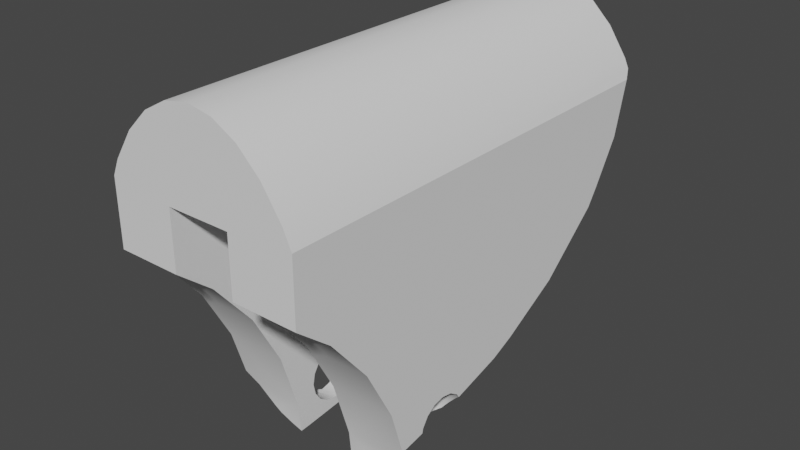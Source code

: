 # Source: anthro-thumb.baked.blend  (saved by Blender 2.83.19; exported with 4.5.12 LTS)
import bpy
from mathutils import Matrix  # noqa: F401  (used for matrix-valued properties, if any)

bpy.ops.wm.read_factory_settings(use_empty=True)
scene = bpy.context.scene
scene.name = 'Scene'

# ---- collections
col_collection = bpy.data.collections.new('Collection'); scene.collection.children.link(col_collection)

# ---- world
world_world = bpy.data.worlds.new('World'); scene.world = world_world
world_world.use_nodes = True; world_world.node_tree.nodes.clear()
_N = world_world.node_tree.nodes; _L = world_world.node_tree.links
n0 = _N.new('ShaderNodeOutputWorld'); n0.name = 'World Output'; n0.location = (300, 300)
n1 = _N.new('ShaderNodeBackground'); n1.name = 'Background'; n1.location = (10, 300)
n1.inputs[0].default_value = (0.05088, 0.05088, 0.05088, 1.0)
_L.new(n1.outputs[0], n0.inputs[0])
n0.is_active_output = True
world_world.color = (0.05088, 0.05088, 0.05088)
world_world.use_sun_shadow = False
world_world.sun_shadow_jitter_overblur = 0.0

# ---- meshes
me_cylinder_002 = bpy.data.meshes.new('Cylinder.002')
me_cylinder_002.from_pydata([(-0.03785, -0.2475, -0.009), (0.03785, -0.2475, -0.009), (-0.03785, -0.182, -0.04399), (0.03785, -0.182, -0.04399), (-0.03785, -0.1246, -0.09107), (0.03785, -0.1246, -0.09107), (-0.03785, -0.07755, -0.1484), (0.03785, -0.07755, -0.1484), (-0.03785, -0.04256, -0.2139), (0.03785, -0.04256, -0.2139), (-0.03785, -0.02102, -0.2849), (0.03785, -0.02102, -0.2849), (0.1136, -0.1505, -0.2795), (-0.1139, -0.1505, -0.2795), (0.106, 0.2556, 0.03177), (0.08326, 0.2556, 0.06597), (0.05735, 0.2556, 0.09138), (0.02924, 0.2556, 0.107), (-1.267e-07, 0.2556, 0.1123), (-0.02924, 0.2556, 0.107), (-0.05735, 0.2556, 0.09138), (-0.08326, 0.2556, 0.06597), (-0.106, 0.2556, 0.03177), (0.1155, -0.2924, 0.01039), (-0.1145, -0.2924, 0.01273), (-0.05735, -0.2924, 0.09138), (-0.08326, -0.2924, 0.06597), (-0.02924, -0.2924, 0.107), (-1.1e-07, -0.2924, 0.1123), (-0.106, -0.2924, 0.03177), (0.05735, -0.2924, 0.09138), (0.02924, -0.2924, 0.107), (0.08326, -0.2924, 0.06597), (0.106, -0.2924, 0.03177), (0.1155, 0.2466, 0.01039), (0.1111, 0.2556, 0.02036), (0.09685, 0.2556, -0.05706), (0.1155, 0.2297, -0.05443), (-0.1113, 0.2556, 0.01985), (-0.1145, 0.2492, 0.01273), (-0.09717, 0.2556, -0.05706), (-0.1145, 0.2316, -0.05462), (-0.08089, 0.2556, -0.09632), (0.1155, 0.1975, -0.107), (0.08056, 0.2556, -0.09632), (0.05425, 0.2556, -0.1348), (-0.05457, 0.2556, -0.1348), (0.03901, 0.2556, -0.1486), (-0.0001612, 0.2556, -0.1605), (-0.03933, 0.2556, -0.1486), (0.1155, 0.1835, -0.1275), (-0.1145, 0.1907, -0.1215), (-0.1145, 0.1108, -0.1917), (-0.1145, 0.1864, -0.1278), (0.1155, 0.1079, -0.1914), (0.1155, 0.03427, -0.2309), (0.1155, 0.004398, -0.2437), (-0.1145, 0.03027, -0.2349), (-0.1145, 0.008727, -0.2441), (0.1155, -0.1481, -0.2765), (-0.1145, -0.1498, -0.2786), (-0.1145, -0.2511, -0.09881), (0.1155, -0.2511, -0.09881), (0.1155, -0.2924, -0.06493), (-0.1145, -0.2924, -0.06493), (0.1155, -0.2041, -0.1562), (-0.1145, -0.2041, -0.1562), (0.1155, -0.1691, -0.2216), (-0.1145, -0.1691, -0.2216), (-0.1145, -0.1518, -0.2787), (0.1155, -0.1523, -0.2768), (0.1129, -0.1513, -0.2801), (0.1137, -0.1515, -0.2794), (-0.1132, -0.1513, -0.2801), (-0.114, -0.1515, -0.2794), (-0.1145, -0.1209, -0.2736), (0.1155, -0.1119, -0.255), (-0.1145, -0.1119, -0.255), (-0.1145, -0.06236, -0.255), (0.1155, -0.06236, -0.255), (0.1155, -0.1005, -0.2474), (-0.1145, -0.1005, -0.2474), (0.1155, -0.1194, -0.2664), (-0.1145, -0.1194, -0.2664), (0.1155, -0.1205, -0.2718), (-0.1145, -0.07372, -0.2474), (0.1155, -0.07372, -0.2474), (0.1155, -0.05887, -0.2603), (-0.1145, -0.05798, -0.2616), (-0.1145, -0.08711, -0.2448), (0.1155, -0.08711, -0.2448), (0.03671, 0.2215, -0.1863), (-0.03703, 0.2215, -0.1863), (-0.0001612, 0.2423, -0.1749), (0.05082, 0.1958, -0.2004), (0.06364, 0.1345, -0.234), (0.06614, 0.09927, -0.2533), (-0.05114, 0.1958, -0.2004), (-0.06396, 0.1344, -0.234), (-0.06647, 0.09927, -0.2533), (0.04865, 0.02001, -0.2968), (0.02024, -0.008476, -0.3125), (-0.0001612, -0.01539, -0.3163), (-0.04897, 0.02001, -0.2968), (-0.02056, -0.008476, -0.3125), (0.046, 0.01623, -0.2989), (-0.04633, 0.01623, -0.2989), (0.03785, -0.2924, 0.004638), (-0.03785, -0.06236, -0.255), (-0.03785, -0.07372, -0.2474), (-0.03785, -0.2924, -0.06493), (-0.03785, -0.2511, -0.09881), (-0.03785, -0.2041, -0.1562), (-0.03785, -0.08711, -0.2448), (-0.03785, -0.05477, -0.2664), (-0.03785, -0.05211, -0.2798), (-0.03785, -0.05477, -0.2932), (-0.03785, -0.06236, -0.3045), (-0.03785, -0.07372, -0.3121), (-0.03785, -0.08059, -0.3249), (-0.03785, -0.1005, -0.2474), (-0.03785, -0.1194, -0.2664), (-0.03785, -0.1119, -0.255), (-0.03785, -0.1221, -0.2798), (-0.03785, -0.1194, -0.2932), (-0.03785, -0.1119, -0.3045), (-0.03785, -0.1005, -0.3121), (-0.03785, -0.08711, -0.3148), (-0.03785, -0.1312, -0.3294), (-0.03785, -0.1691, -0.2216), (-0.03785, -0.1475, -0.2927), (-0.03785, -0.1438, -0.3302), (-0.03785, -0.2924, 0.004638), (0.03785, -0.2924, -0.06493), (0.03785, -0.1299, -0.3292), (0.03785, -0.2511, -0.09881), (0.03785, -0.2041, -0.1562), (0.03785, -0.1691, -0.2216), (0.03785, -0.1475, -0.2927), (0.03785, -0.1438, -0.3301), (0.03785, -0.08104, -0.3248), (0.03785, -0.1005, -0.2474), (0.03785, -0.1194, -0.2664), (0.03785, -0.1119, -0.255), (0.03785, -0.1221, -0.2798), (0.03785, -0.1194, -0.2932), (0.03785, -0.1119, -0.3045), (0.03785, -0.1005, -0.3121), (0.03785, -0.08711, -0.3148), (0.03785, -0.06236, -0.255), (0.03785, -0.08711, -0.2448), (0.03785, -0.07372, -0.2474), (0.03785, -0.05477, -0.2664), (0.03785, -0.05211, -0.2798), (0.03785, -0.05477, -0.2932), (0.03785, -0.06236, -0.3045), (0.03785, -0.07372, -0.3121), (0.03785, -0.03702, -0.3148), (-0.03785, -0.03912, -0.3154), (-0.03785, -0.01853, -0.3102), (0.03785, -0.01854, -0.3101), (-0.03785, -0.2475, -0.009), (0.03785, -0.2475, -0.009), (-0.03785, -0.182, -0.04399), (0.03785, -0.182, -0.04399), (-0.03785, -0.1246, -0.09107), (0.03785, -0.1246, -0.09107), (-0.03785, -0.07755, -0.1484), (0.03785, -0.07755, -0.1484), (-0.03785, -0.04256, -0.2139), (0.03785, -0.04256, -0.2139), (-0.03785, -0.02102, -0.2849), (0.03785, -0.02102, -0.2849), (-0.1145, -0.2511, -0.09881), (0.1155, -0.2511, -0.09881), (0.1155, -0.2924, -0.06493), (-0.1145, -0.2924, -0.06493), (0.1155, -0.2041, -0.1562), (-0.1145, -0.2041, -0.1562), (0.1155, -0.1691, -0.2216), (-0.1145, -0.1691, -0.2216), (-0.1145, -0.1518, -0.2787), (0.1155, -0.1523, -0.2768), (0.1129, -0.1513, -0.2801), (0.1137, -0.1515, -0.2794), (-0.1132, -0.1513, -0.2801), (-0.09848, -0.1475, -0.2927), (-0.114, -0.1515, -0.2794), (0.09816, -0.1475, -0.2927), (0.07509, -0.1456, -0.3126), (0.06737, -0.145, -0.3183), (0.0511, -0.1443, -0.3254), (-0.07541, -0.1456, -0.3126), (-0.0677, -0.145, -0.3183), (-0.05142, -0.1443, -0.3254), (0.03785, -0.2924, 0.004638), (-0.03785, -0.2924, -0.06493), (-0.03785, -0.2511, -0.09881), (-0.03785, -0.2041, -0.1562), (-0.03785, -0.1691, -0.2216), (-0.03785, -0.1475, -0.2927), (-0.03785, -0.1438, -0.3302), (-0.03785, -0.2924, 0.004638), (0.03785, -0.2924, -0.06493), (0.03785, -0.2511, -0.09881), (0.03785, -0.2041, -0.1562), (0.03785, -0.1691, -0.2216), (0.03785, -0.1475, -0.2927), (0.03785, -0.1438, -0.3301), (-0.03785, -0.01853, -0.3102), (-0.01986, -0.01804, -0.3151), (-0.0001612, -0.01786, -0.3169), (0.03785, -0.01854, -0.3101), (0.01953, -0.01804, -0.3151), (0.05936, -0.07372, -0.3121), (-0.05969, -0.07372, -0.3121), (0.05915, -0.08711, -0.3148), (-0.05947, -0.08711, -0.3148), (0.1097, -0.1221, -0.2798), (-0.11, -0.1221, -0.2798), (-0.1145, -0.1209, -0.2736), (0.1155, -0.1119, -0.255), (-0.1145, -0.1119, -0.255), (-0.1145, -0.06236, -0.255), (0.1155, -0.06236, -0.255), (0.1155, -0.1005, -0.2474), (-0.1145, -0.1005, -0.2474), (0.1155, -0.1194, -0.2664), (-0.1145, -0.1194, -0.2664), (0.1155, -0.1205, -0.2718), (-0.1145, -0.07372, -0.2474), (0.1155, -0.07372, -0.2474), (-0.09731, -0.05211, -0.2798), (0.09699, -0.05211, -0.2798), (-0.08946, -0.054, -0.2893), (0.06749, -0.1005, -0.3121), (0.06738, -0.1003, -0.3122), (-0.0677, -0.1003, -0.3122), (-0.06782, -0.1005, -0.3121), (0.07957, -0.1119, -0.3045), (0.09052, -0.1169, -0.2969), (-0.07989, -0.1119, -0.3045), (-0.1096, -0.05477, -0.2664), (0.1093, -0.05477, -0.2664), (0.08416, -0.05477, -0.2932), (0.08914, -0.054, -0.2893), (-0.08449, -0.05477, -0.2932), (0.08395, -0.05489, -0.2934), (-0.08427, -0.05489, -0.2934), (0.1155, -0.05887, -0.2603), (0.06816, -0.06236, -0.3045), (-0.06849, -0.06236, -0.3045), (-0.1145, -0.05798, -0.2616), (0.09507, -0.1194, -0.2932), (-0.09084, -0.1169, -0.2969), (-0.09539, -0.1194, -0.2932), (0.1076, -0.1216, -0.2824), (-0.1079, -0.1216, -0.2824), (-0.1145, -0.08711, -0.2448), (0.1155, -0.08711, -0.2448), (-0.03785, -0.06236, -0.255), (-0.03785, -0.07372, -0.2474), (-0.03785, -0.08711, -0.2448), (-0.03785, -0.05477, -0.2664), (-0.03785, -0.05211, -0.2798), (-0.03785, -0.05477, -0.2932), (-0.03785, -0.06236, -0.3045), (-0.03785, -0.07372, -0.3121), (-0.03785, -0.1005, -0.2474), (-0.03785, -0.1194, -0.2664), (-0.03785, -0.1119, -0.255), (-0.03785, -0.1221, -0.2798), (-0.03785, -0.1194, -0.2932), (-0.03785, -0.1119, -0.3045), (-0.03785, -0.1005, -0.3121), (-0.03785, -0.08711, -0.3148), (0.03785, -0.1005, -0.2474), (0.03785, -0.1194, -0.2664), (0.03785, -0.1119, -0.255), (0.03785, -0.1221, -0.2798), (0.03785, -0.1194, -0.2932), (0.03785, -0.1119, -0.3045), (0.03785, -0.1005, -0.3121), (0.03785, -0.08711, -0.3148), (0.03785, -0.06236, -0.255), (0.03785, -0.08711, -0.2448), (0.03785, -0.07372, -0.2474), (0.03785, -0.05477, -0.2664), (0.03785, -0.05211, -0.2798), (0.03785, -0.05477, -0.2932), (0.03785, -0.06236, -0.3045), (0.03785, -0.07372, -0.3121), (0.106, 0.2556, 0.03177), (0.08326, 0.2556, 0.06597), (0.05735, 0.2556, 0.09138), (0.02924, 0.2556, 0.107), (-1.267e-07, 0.2556, 0.1123), (-0.02924, 0.2556, 0.107), (-0.05735, 0.2556, 0.09138), (-0.08326, 0.2556, 0.06597), (-0.106, 0.2556, 0.03177), (0.1155, -0.2924, 0.01039), (-0.1145, -0.2924, 0.01273), (-0.05735, -0.2924, 0.09138), (-0.08326, -0.2924, 0.06597), (-0.02924, -0.2924, 0.107), (-1.1e-07, -0.2924, 0.1123), (-0.106, -0.2924, 0.03177), (0.05735, -0.2924, 0.09138), (0.02924, -0.2924, 0.107), (0.08326, -0.2924, 0.06597), (0.106, -0.2924, 0.03177), (0.1155, 0.2466, 0.01039), (0.1111, 0.2556, 0.02036), (-0.1113, 0.2556, 0.01985), (-0.1145, 0.2492, 0.01273), (0.1136, 0.1877, -0.1279), (0.1155, 0.1975, -0.107), (0.1155, 0.1835, -0.1275), (0.07817, 0.2368, -0.1329), (0.07034, 0.1805, -0.1988), (0.1136, 0.1877, -0.1279), (0.1022, 0.1363, -0.1943), (0.08688, 0.0705, -0.2504), (0.06823, -0.007142, -0.2941), (0.04695, -0.09366, -0.3236), (0.1106, 0.01993, -0.2453), (0.08688, -0.04687, -0.29), (0.05979, -0.121, -0.3208), (0.1136, -0.1505, -0.2795), (-0.1139, -0.1505, -0.2795), (-0.1109, 0.01993, -0.2453), (-0.0872, -0.04687, -0.29), (-0.06012, -0.121, -0.3208), (-0.1139, 0.1877, -0.1279), (-0.1025, 0.1363, -0.1943), (-0.0872, 0.0705, -0.2504), (-0.06855, -0.007142, -0.2941), (-0.04727, -0.09366, -0.3236), (-0.0785, 0.2368, -0.1329), (-0.07066, 0.1805, -0.1988), (0.1155, 0.2466, 0.01039), (0.1111, 0.2556, 0.02036), (0.09685, 0.2556, -0.05706), (0.1155, 0.2297, -0.05443), (-0.1113, 0.2556, 0.01985), (-0.1145, 0.2492, 0.01273), (-0.09717, 0.2556, -0.05706), (-0.1145, 0.2316, -0.05462), (-0.08089, 0.2556, -0.09632), (0.1155, 0.1975, -0.107), (0.08056, 0.2556, -0.09632), (0.05425, 0.2556, -0.1348), (-0.05457, 0.2556, -0.1348), (0.03901, 0.2556, -0.1486), (-0.0001612, 0.2556, -0.1605), (-0.03933, 0.2556, -0.1486), (0.1155, 0.1835, -0.1275), (-0.1145, 0.1907, -0.1215), (-0.1145, 0.1108, -0.1917), (-0.1145, 0.1864, -0.1278), (0.1155, 0.1079, -0.1914), (0.1155, 0.03427, -0.2309), (0.1155, 0.004398, -0.2437), (-0.1145, 0.03027, -0.2349), (-0.1145, 0.008727, -0.2441), (0.1155, -0.1481, -0.2765), (-0.1145, -0.1498, -0.2786), (0.1155, -0.1523, -0.2768), (0.1129, -0.1513, -0.2801), (0.1137, -0.1515, -0.2794), (-0.1132, -0.1513, -0.2801), (-0.09848, -0.1475, -0.2927), (0.09816, -0.1475, -0.2927), (0.07509, -0.1456, -0.3126), (0.06737, -0.145, -0.3183), (0.0511, -0.1443, -0.3254), (-0.07541, -0.1456, -0.3126), (-0.0677, -0.145, -0.3183), (-0.05142, -0.1443, -0.3254), (0.05936, -0.07372, -0.3121), (-0.05969, -0.07372, -0.3121), (0.05915, -0.08711, -0.3148), (-0.05947, -0.08711, -0.3148), (0.1097, -0.1221, -0.2798), (-0.11, -0.1221, -0.2798), (-0.1145, -0.1209, -0.2736), (0.1155, -0.1205, -0.2718), (-0.09731, -0.05211, -0.2798), (0.09699, -0.05211, -0.2798), (-0.08946, -0.054, -0.2893), (0.06749, -0.1005, -0.3121), (0.06738, -0.1003, -0.3122), (-0.0677, -0.1003, -0.3122), (-0.06782, -0.1005, -0.3121), (0.07957, -0.1119, -0.3045), (0.09052, -0.1169, -0.2969), (-0.07989, -0.1119, -0.3045), (-0.1096, -0.05477, -0.2664), (0.1093, -0.05477, -0.2664), (0.08416, -0.05477, -0.2932), (0.08914, -0.054, -0.2893), (-0.08449, -0.05477, -0.2932), (0.08395, -0.05489, -0.2934), (-0.08427, -0.05489, -0.2934), (0.1155, -0.05887, -0.2603), (0.06816, -0.06236, -0.3045), (-0.06849, -0.06236, -0.3045), (-0.1145, -0.05798, -0.2616), (0.09507, -0.1194, -0.2932), (-0.09084, -0.1169, -0.2969), (-0.09539, -0.1194, -0.2932), (0.1076, -0.1216, -0.2824), (-0.1079, -0.1216, -0.2824), (0.03671, 0.2215, -0.1863), (-0.03703, 0.2215, -0.1863), (-0.0001612, 0.2423, -0.1749), (0.05082, 0.1958, -0.2004), (0.06364, 0.1345, -0.234), (0.06614, 0.09927, -0.2533), (-0.05114, 0.1958, -0.2004), (-0.06396, 0.1344, -0.234), (-0.06647, 0.09927, -0.2533), (0.04865, 0.02001, -0.2968), (0.02024, -0.008476, -0.3125), (-0.0001612, -0.01539, -0.3163), (-0.04897, 0.02001, -0.2968), (-0.02056, -0.008476, -0.3125), (0.046, 0.01623, -0.2989), (-0.04633, 0.01623, -0.2989), (-0.03785, -0.08059, -0.3249), (-0.03785, -0.1312, -0.3294), (-0.03785, -0.1438, -0.3302), (0.03785, -0.1299, -0.3292), (0.03785, -0.1438, -0.3301), (0.03785, -0.08104, -0.3248), (0.03785, -0.03702, -0.3148), (-0.03785, -0.03912, -0.3154), (-0.03785, -0.01853, -0.3102), (-0.01986, -0.01804, -0.3151), (-0.0001612, -0.01786, -0.3169), (0.03785, -0.01854, -0.3101), (0.01953, -0.01804, -0.3151)], [], [(262, 268, 226, 258), (250, 290, 291, 214), (221, 278, 276, 225), (224, 284, 287, 243, 249), (214, 291, 283, 216), (239, 281, 280, 253, 240), (24, 39, 41, 51, 53, 52, 57, 58, 88, 78, 85, 89, 81, 77, 83, 75, 60, 69, 68, 66, 61, 64), (35, 36, 44, 45, 47, 48, 49, 46, 42, 40, 38, 22, 21, 20, 19, 18, 17, 16, 15, 14), (253, 280, 279, 218, 256), (73, 74, 13), (244, 289, 290, 250, 247), (64, 110, 132, 107, 133, 63, 23, 33, 32, 30, 31, 28, 27, 25, 26, 29, 24), (233, 288, 289, 244, 245), (63, 62, 65, 67, 70, 59, 84, 82, 76, 80, 90, 86, 79, 87, 56, 55, 54, 50, 43, 37, 34, 23), (235, 282, 281, 239), (72, 71, 12), (74, 69, 60, 13), (216, 283, 282, 235, 236), (99, 98, 97, 92, 93, 91, 94, 95, 96, 100, 105, 101, 102, 104, 106, 103), (159, 10, 115, 116, 117, 118, 127, 126, 125, 124, 123, 130, 131, 128, 119, 158), (10, 8, 6, 4, 2, 0, 132, 110, 111, 112, 129, 130, 123, 121, 122, 120, 113, 109, 108, 114, 115), (243, 287, 288, 233), (259, 285, 286, 231), (231, 286, 284, 224), (227, 277, 278, 221), (218, 279, 277, 227, 229), (314, 315, 302, 307, 300), (225, 276, 285, 259), (107, 1, 3, 5, 7, 9, 11, 153, 152, 149, 151, 150, 141, 143, 142, 144, 138, 137, 136, 135, 133), (11, 160, 157, 140, 134, 139, 138, 144, 145, 146, 147, 148, 156, 155, 154, 153), (303, 305, 297, 298), (310, 311, 292, 293), (304, 303, 298, 299), (307, 304, 299, 300), (306, 309, 295, 296), (311, 301, 312, 313, 292), (308, 310, 293, 294), (305, 306, 296, 297), (309, 308, 294, 295), (161, 163, 164, 162), (163, 165, 166, 164), (165, 167, 168, 166), (167, 169, 170, 168), (169, 171, 172, 170), (171, 209, 210, 211, 213, 212, 172), (178, 198, 197, 173), (173, 197, 196, 176), (180, 199, 198, 178), (188, 207, 208, 191, 190, 189), (186, 200, 199, 180, 181, 187, 185), (205, 206, 179, 177), (203, 204, 174, 175), (201, 200, 186, 192, 193, 194), (206, 207, 188, 183, 184, 182, 179), (204, 205, 177, 174), (202, 161, 162, 195), (260, 261, 230, 223), (273, 274, 238, 241), (264, 263, 242, 232), (265, 264, 232, 234, 246), (274, 275, 217, 237, 238), (267, 266, 251, 215), (275, 267, 215, 217), (270, 269, 228, 222), (271, 272, 255, 257, 219), (269, 271, 219, 220, 228), (266, 265, 246, 248, 251), (268, 270, 222, 226), (263, 260, 223, 252, 242), (272, 273, 241, 254, 255), (261, 262, 258, 230), (316, 317, 318), (329, 366, 368, 370), (328, 392, 391, 395, 396, 374, 375), (327, 326, 363, 405, 399, 389, 401), (326, 362, 363), (324, 323, 326, 327), (323, 322, 361, 362, 326), (322, 321, 357, 361), (325, 324, 327, 403, 406, 380, 382, 392, 328), (320, 319, 321, 322), (319, 351, 343, 344, 350, 321), (379, 378, 333), (377, 372, 371, 330, 413, 411, 410), (376, 434, 433, 325, 328), (369, 373, 374, 396, 409, 412, 329), (378, 377, 410, 397, 394, 393, 333), (360, 358, 334), (365, 364, 331), (352, 351, 319), (348, 346, 345, 347), (343, 342, 341, 344), (359, 360, 334, 335), (339, 349, 353), (340, 339, 353, 356, 415, 420), (338, 337, 426, 429, 437, 430), (337, 336, 422, 426), (336, 335, 340, 421, 422), (335, 334, 339, 340), (334, 358, 348, 347, 349, 339), (333, 393, 383, 381, 407, 404, 332, 337, 338), (332, 331, 336, 337), (331, 364, 359, 335, 336), (330, 367, 386, 385, 413), (375, 376, 328), (401, 400, 403, 327), (404, 402, 390, 332), (412, 384, 387, 366, 329), (390, 388, 398, 408, 365, 331, 332), (414, 416, 355, 354), (416, 415, 356, 355), (423, 419, 323, 324), (417, 414, 354, 352, 319, 320), (420, 421, 340), (419, 418, 320, 322, 323), (418, 417, 320), (442, 440, 425, 424), (430, 431, 338), (433, 435, 325), (439, 438, 437, 429, 427), (436, 441, 442, 424, 428), (435, 436, 428, 423, 324, 325), (440, 439, 427, 425), (431, 432, 379, 333, 338)])
me_cylinder_002.polygons.foreach_set('use_smooth', [1, 1, 1, 1, 1, 1, 0, 0, 1, 0, 1, 0, 1, 0, 1, 0, 0, 1, 0, 0, 0, 1, 1, 1, 1, 1, 1, 1, 0, 0, 1, 1, 1, 1, 1, 1, 1, 1, 1, 1, 1, 1, 1, 1, 1, 1, 1, 1, 1, 1, 1, 1, 1, 1, 1, 1, 1, 1, 1, 1, 1, 1, 1, 1, 1, 1, 1, 1, 1, 1, 1, 1, 1, 1, 1, 1, 1, 1, 1, 1, 1, 1, 1, 1, 1, 1, 1, 1, 1, 1, 1, 1, 1, 1, 1, 1, 1, 1, 1, 1, 1, 1, 1, 1, 1, 1, 1, 1, 1, 1, 1, 1, 1, 1, 1, 1, 1, 1, 1, 1, 1, 1, 1, 1])
_uv = me_cylinder_002.uv_layers.new(name='UVMap')
_uv.uv.foreach_set('vector', [0.5, 0.7973, 0.4375, 0.7973, 0.4375, 0.8931, 0.5, 0.8931, 0.875, 0.6648, 0.875, 0.7027, 0.9375, 0.7027, 0.9375, 0.6758, 0.375, 0.6056, 0.375, 0.7027, 0.4375, 0.7027, 0.4375, 0.6056, 0.625, 0.6056, 0.625, 0.7027, 0.6875, 0.7027, 0.6875, 0.6134, 0.6537, 0.6056, 0.9375, 0.6758, 0.9375, 0.7027, 1.0, 0.7027, 1.0, 0.6761, 0.125, 0.6505, 0.125, 0.7027, 0.1875, 0.7027, 0.1875, 0.6312, 0.1668, 0.6368, 0.55, 0.0, 0.55, 0.2418, 0.5222, 0.2339, 0.4946, 0.2156, 0.492, 0.2137, 0.4656, 0.18, 0.4477, 0.144, 0.4439, 0.1344, 0.4367, 0.1046, 0.4394, 0.1027, 0.4426, 0.09762, 0.4437, 0.09164, 0.4426, 0.08566, 0.4394, 0.0806, 0.4347, 0.07721, 0.4318, 0.07657, 0.4297, 0.06367, 0.4297, 0.06279, 0.4532, 0.05506, 0.4803, 0.03944, 0.5039, 0.01843, 0.5179, 0.0, 0.09025, 0.07212, 0.1578, 0.0949, 0.1921, 0.121, 0.2257, 0.1631, 0.2377, 0.1875, 0.2481, 0.2503, 0.2377, 0.313, 0.2257, 0.3374, 0.1921, 0.3795, 0.1578, 0.4056, 0.0907, 0.4282, 0.08029, 0.4197, 0.05045, 0.3833, 0.02827, 0.3418, 0.01461, 0.2968, 0.01, 0.25, 0.01461, 0.2032, 0.02827, 0.1582, 0.05045, 0.1167, 0.08029, 0.08029, 0.1875, 0.6312, 0.1875, 0.7027, 0.25, 0.7027, 0.25, 0.6129, 0.2376, 0.6155, 0.9375, 0.1863, 0.938, 0.1875, 0.9375, 0.1875, 0.8125, 0.6448, 0.8125, 0.7027, 0.875, 0.7027, 0.875, 0.6648, 0.8135, 0.6451, 0.5179, 1.0, 0.5179, 0.9167, 0.5467, 0.9167, 0.5467, 0.8344, 0.5179, 0.8344, 0.5179, 0.75, 0.549, 0.75, 0.5579, 0.7604, 0.572, 0.7851, 0.5825, 0.8132, 0.5889, 0.8438, 0.5911, 0.8756, 0.5889, 0.9073, 0.5825, 0.9379, 0.572, 0.9661, 0.5579, 0.9907, 0.55, 1.0, 0.75, 0.6288, 0.75, 0.7027, 0.8125, 0.7027, 0.8125, 0.6448, 0.7944, 0.6386, 0.5179, 0.75, 0.5039, 0.7316, 0.4803, 0.7106, 0.4532, 0.6949, 0.4305, 0.6875, 0.4306, 0.6856, 0.4325, 0.6733, 0.4347, 0.6728, 0.4394, 0.6694, 0.4426, 0.6643, 0.4437, 0.6584, 0.4426, 0.6524, 0.4394, 0.6473, 0.4373, 0.6458, 0.4441, 0.6175, 0.4494, 0.6042, 0.4657, 0.5713, 0.4921, 0.5376, 0.5005, 0.5313, 0.5223, 0.5169, 0.549, 0.5094, 0.549, 0.75, 0.0625, 0.6656, 0.0625, 0.7027, 0.125, 0.7027, 0.125, 0.6505, 0.562, 0.1875, 0.5625, 0.1863, 0.5625, 0.1875, 0.938, 0.1875, 0.9384, 0.1883, 0.9375, 0.1887, 0.9375, 0.1875, 0.0, 0.6761, 0.0, 0.7027, 0.0625, 0.7027, 0.0625, 0.6656, 0.06134, 0.6658, 0.7851, 0.6507, 0.7837, 0.6378, 0.7764, 0.6154, 0.7684, 0.6061, 0.7473, 0.5985, 0.7263, 0.6061, 0.7182, 0.6154, 0.7109, 0.6378, 0.7095, 0.6507, 0.7195, 0.6796, 0.721, 0.6809, 0.7357, 0.6899, 0.7473, 0.6925, 0.759, 0.6899, 0.7737, 0.6809, 0.7752, 0.6796, 0.7192, 0.487, 0.7032, 0.4854, 0.6999, 0.4657, 0.7084, 0.464, 0.7156, 0.4592, 0.7204, 0.452, 0.7221, 0.4435, 0.7204, 0.435, 0.7156, 0.4278, 0.7084, 0.423, 0.6999, 0.4213, 0.7081, 0.4052, 0.7319, 0.4075, 0.7314, 0.4155, 0.7285, 0.4476, 0.7225, 0.4739, 0.7032, 0.4854, 0.6582, 0.4717, 0.6167, 0.4496, 0.5803, 0.4197, 0.5504, 0.3833, 0.5283, 0.3418, 0.5196, 0.3133, 0.5637, 0.3133, 0.5852, 0.3395, 0.6216, 0.3694, 0.6631, 0.3915, 0.7081, 0.4052, 0.6999, 0.4213, 0.6914, 0.423, 0.6842, 0.4278, 0.6794, 0.435, 0.6777, 0.4435, 0.6794, 0.452, 0.6842, 0.4592, 0.6914, 0.464, 0.6999, 0.4657, 0.6875, 0.6134, 0.6875, 0.7027, 0.75, 0.7027, 0.75, 0.6288, 0.5, 0.6056, 0.5, 0.7027, 0.5625, 0.7027, 0.5625, 0.6056, 0.5625, 0.6056, 0.5625, 0.7027, 0.625, 0.7027, 0.625, 0.6056, 0.3125, 0.6056, 0.3125, 0.7027, 0.375, 0.7027, 0.375, 0.6056, 0.25, 0.6129, 0.25, 0.7027, 0.3125, 0.7027, 0.3125, 0.6056, 0.2874, 0.6056, 0.1161, 1.0, 0.1107, 0.9957, 0.1107, 0.6275, 0.125, 0.6275, 0.125, 1.0, 0.4375, 0.6056, 0.4375, 0.7027, 0.5, 0.7027, 0.5, 0.6056, 0.01962, 0.3133, 0.02827, 0.3418, 0.05045, 0.3833, 0.08029, 0.4197, 0.1167, 0.4496, 0.1582, 0.4717, 0.2032, 0.4854, 0.1999, 0.4657, 0.1914, 0.464, 0.1842, 0.4592, 0.1794, 0.452, 0.1777, 0.4435, 0.1794, 0.435, 0.1842, 0.4278, 0.1914, 0.423, 0.1999, 0.4213, 0.2081, 0.4052, 0.1631, 0.3915, 0.1216, 0.3694, 0.0852, 0.3395, 0.06373, 0.3133, 0.2032, 0.4854, 0.2191, 0.487, 0.2221, 0.4752, 0.2285, 0.4473, 0.2312, 0.4163, 0.2318, 0.4075, 0.2081, 0.4052, 0.1999, 0.4213, 0.2084, 0.423, 0.2156, 0.4278, 0.2204, 0.435, 0.2221, 0.4435, 0.2204, 0.452, 0.2156, 0.4592, 0.2084, 0.464, 0.1999, 0.4657, 0.1875, 0.6275, 0.2188, 0.6275, 0.2188, 1.0, 0.1875, 1.0, 0.3438, 0.6275, 0.375, 0.6275, 0.375, 1.0, 0.3438, 1.0, 0.1562, 0.6275, 0.1875, 0.6275, 0.1875, 1.0, 0.1562, 1.0, 0.125, 0.6275, 0.1562, 0.6275, 0.1562, 1.0, 0.125, 1.0, 0.25, 0.6275, 0.2812, 0.6275, 0.2812, 1.0, 0.25, 1.0, 0.375, 0.6275, 0.391, 0.6275, 0.391, 0.9939, 0.3836, 1.0, 0.375, 1.0, 0.3125, 0.6275, 0.3438, 0.6275, 0.3438, 1.0, 0.3125, 1.0, 0.2188, 0.6275, 0.25, 0.6275, 0.25, 1.0, 0.2188, 1.0, 0.2812, 0.6275, 0.3125, 0.6275, 0.3125, 1.0, 0.2812, 1.0, 0.1875, 0.5, 0.1562, 0.5, 0.1562, 1.0, 0.1875, 1.0, 0.1562, 0.5, 0.125, 0.5, 0.125, 1.0, 0.1562, 1.0, 0.125, 0.5, 0.09375, 0.5, 0.09375, 1.0, 0.125, 1.0, 0.09375, 0.5, 0.0625, 0.5, 0.0625, 1.0, 0.09375, 1.0, 0.0625, 0.5, 0.03125, 0.5, 0.03125, 1.0, 0.0625, 1.0, 0.03125, 0.5, 0.02057, 0.5, 0.01848, 0.6188, 0.01771, 0.7489, 0.01848, 0.879, 0.02061, 1.0, 0.03125, 1.0, 0.09375, 0.679, 0.09375, 0.7556, 0.125, 0.7556, 0.125, 0.679, 0.125, 0.679, 0.125, 0.7556, 0.1475, 0.7556, 0.1475, 0.679, 0.0625, 0.679, 0.0625, 0.7556, 0.09375, 0.7556, 0.09375, 0.679, 0.03125, 0.8916, 0.03125, 0.8313, 0.01542, 0.8313, 0.0174, 0.8446, 0.02038, 0.8609, 0.02282, 0.8686, 0.03125, 0.695, 0.03125, 0.7556, 0.0625, 0.7556, 0.0625, 0.679, 0.03739, 0.679, 0.03709, 0.6795, 0.03676, 0.6803, 0.09375, 0.8313, 0.0625, 0.8313, 0.0625, 0.909, 0.09375, 0.909, 0.1475, 0.8313, 0.125, 0.8313, 0.125, 0.909, 0.1475, 0.909, 0.01537, 0.7556, 0.03125, 0.7556, 0.03125, 0.695, 0.02282, 0.7181, 0.02038, 0.7258, 0.0174, 0.7421, 0.0625, 0.8313, 0.03125, 0.8313, 0.03125, 0.8916, 0.03676, 0.9064, 0.03709, 0.9072, 0.03825, 0.909, 0.0625, 0.909, 0.125, 0.8313, 0.09375, 0.8313, 0.09375, 0.909, 0.125, 0.909, 0.2073, 0.5, 0.1875, 0.5, 0.1875, 1.0, 0.2073, 1.0, 0.625, 0.7973, 0.5625, 0.7973, 0.5625, 0.8931, 0.625, 0.8931, 0.125, 0.7973, 0.0625, 0.7973, 0.0625, 0.8348, 0.125, 0.8499, 0.75, 0.7973, 0.6875, 0.7973, 0.6875, 0.887, 0.75, 0.8716, 0.8125, 0.7973, 0.75, 0.7973, 0.75, 0.8716, 0.7944, 0.8618, 0.8125, 0.8556, 0.0625, 0.7973, 0.0, 0.7973, 0.0, 0.8243, 0.06134, 0.8346, 0.0625, 0.8348, 0.9375, 0.7973, 0.875, 0.7973, 0.875, 0.8356, 0.9375, 0.8246, 1.0, 0.7973, 0.9375, 0.7973, 0.9375, 0.8246, 1.0, 0.8243, 0.375, 0.7973, 0.3125, 0.7973, 0.3125, 0.8931, 0.375, 0.8931, 0.25, 0.7973, 0.1875, 0.7973, 0.1875, 0.8692, 0.2376, 0.8849, 0.25, 0.8875, 0.3125, 0.7973, 0.25, 0.7973, 0.25, 0.8875, 0.2787, 0.8931, 0.3125, 0.8931, 0.875, 0.7973, 0.8125, 0.7973, 0.8125, 0.8556, 0.8135, 0.8553, 0.875, 0.8356, 0.4375, 0.7973, 0.375, 0.7973, 0.375, 0.8931, 0.4375, 0.8931, 0.6875, 0.7973, 0.625, 0.7973, 0.625, 0.8931, 0.6611, 0.8931, 0.6875, 0.887, 0.1875, 0.7973, 0.125, 0.7973, 0.125, 0.8499, 0.1668, 0.8636, 0.1875, 0.8692, 0.5625, 0.7973, 0.5, 0.7973, 0.5, 0.8931, 0.5625, 0.8931, 0.6562, 0.375, 0.6562, 0.3926, 0.6543, 0.375, 0.5625, 0.1875, 0.5625, 0.1915, 0.5606, 0.1906, 0.562, 0.1875, 0.625, 0.125, 0.625, 0.1425, 0.6248, 0.1425, 0.607, 0.153, 0.5937, 0.1646, 0.5937, 0.1343, 0.6025, 0.125, 0.625, 0.1875, 0.625, 0.25, 0.6171, 0.25, 0.5972, 0.2221, 0.6034, 0.2152, 0.6143, 0.1993, 0.6204, 0.1875, 0.625, 0.25, 0.625, 0.2658, 0.6171, 0.25, 0.6562, 0.1875, 0.6562, 0.25, 0.625, 0.25, 0.625, 0.1875, 0.6562, 0.25, 0.6562, 0.3125, 0.6413, 0.3125, 0.625, 0.2658, 0.625, 0.25, 0.6562, 0.3125, 0.6562, 0.375, 0.6543, 0.375, 0.6413, 0.3125, 0.6562, 0.125, 0.6562, 0.1875, 0.625, 0.1875, 0.625, 0.1807, 0.6399, 0.1613, 0.6466, 0.147, 0.6417, 0.1404, 0.625, 0.1425, 0.625, 0.125, 0.6875, 0.3125, 0.6875, 0.375, 0.6562, 0.375, 0.6562, 0.3125, 0.6875, 0.375, 0.6875, 0.4059, 0.676, 0.4375, 0.6604, 0.4375, 0.6562, 0.3926, 0.6562, 0.375, 0.875, 0.1065, 0.8975, 0.125, 0.875, 0.125, 0.9063, 0.1343, 0.926, 0.1665, 0.9375, 0.1863, 0.9375, 0.1875, 0.9211, 0.1875, 0.9108, 0.1703, 0.9062, 0.1646, 0.625, 0.1065, 0.6498, 0.09422, 0.6562, 0.1004, 0.6562, 0.125, 0.625, 0.125, 0.5625, 0.1863, 0.574, 0.1665, 0.5937, 0.1343, 0.5937, 0.1646, 0.5892, 0.1703, 0.5789, 0.1875, 0.5625, 0.1875, 0.8975, 0.125, 0.9063, 0.1343, 0.9062, 0.1646, 0.893, 0.153, 0.8752, 0.1425, 0.875, 0.1425, 0.875, 0.125, 0.8444, 0.375, 0.8438, 0.3804, 0.8438, 0.375, 0.8807, 0.25, 0.875, 0.2614, 0.875, 0.25, 0.707, 0.375, 0.6875, 0.4059, 0.6875, 0.375, 0.8384, 0.4375, 0.8368, 0.4909, 0.8341, 0.497, 0.824, 0.4375, 0.676, 0.4375, 0.6659, 0.4974, 0.662, 0.4889, 0.6604, 0.4375, 0.8572, 0.3125, 0.8444, 0.375, 0.8438, 0.375, 0.8438, 0.3125, 0.8125, 0.375, 0.8125, 0.4059, 0.793, 0.375, 0.8125, 0.3125, 0.8125, 0.375, 0.793, 0.375, 0.7812, 0.363, 0.7812, 0.3271, 0.7948, 0.3125, 0.8438, 0.125, 0.8438, 0.1875, 0.815, 0.1875, 0.8125, 0.1835, 0.8125, 0.1473, 0.8237, 0.125, 0.8438, 0.1875, 0.8438, 0.25, 0.8198, 0.25, 0.815, 0.1875, 0.8438, 0.25, 0.8438, 0.3125, 0.8125, 0.3125, 0.8125, 0.2728, 0.8198, 0.25, 0.8438, 0.3125, 0.8438, 0.375, 0.8125, 0.375, 0.8125, 0.3125, 0.8438, 0.375, 0.8438, 0.3804, 0.8384, 0.4375, 0.824, 0.4375, 0.8125, 0.4059, 0.8125, 0.375, 0.875, 0.125, 0.875, 0.1425, 0.8583, 0.1404, 0.8534, 0.147, 0.8601, 0.1613, 0.875, 0.1807, 0.875, 0.1875, 0.8438, 0.1875, 0.8438, 0.125, 0.875, 0.1875, 0.875, 0.25, 0.8438, 0.25, 0.8438, 0.1875, 0.875, 0.25, 0.875, 0.2614, 0.8572, 0.3125, 0.8438, 0.3125, 0.8438, 0.25, 0.9375, 0.1875, 0.9375, 0.1887, 0.9258, 0.1983, 0.9229, 0.1906, 0.9211, 0.1875, 0.6025, 0.125, 0.625, 0.1065, 0.625, 0.125, 0.6204, 0.1875, 0.6248, 0.1811, 0.625, 0.1807, 0.625, 0.1875, 0.875, 0.1807, 0.8752, 0.1811, 0.8796, 0.1875, 0.875, 0.1875, 0.5789, 0.1875, 0.5771, 0.1906, 0.5735, 0.2006, 0.5625, 0.1915, 0.5625, 0.1875, 0.8796, 0.1875, 0.8857, 0.1993, 0.8968, 0.2152, 0.9017, 0.2206, 0.8807, 0.25, 0.875, 0.25, 0.875, 0.1875, 0.7188, 0.3271, 0.75, 0.3389, 0.75, 0.3526, 0.7188, 0.363, 0.75, 0.3389, 0.7812, 0.3271, 0.7812, 0.363, 0.75, 0.3526, 0.685, 0.1875, 0.6802, 0.25, 0.6562, 0.25, 0.6562, 0.1875, 0.7052, 0.3125, 0.7188, 0.3271, 0.7188, 0.363, 0.707, 0.375, 0.6875, 0.375, 0.6875, 0.3125, 0.7948, 0.3125, 0.8125, 0.2728, 0.8125, 0.3125, 0.6802, 0.25, 0.6875, 0.2728, 0.6875, 0.3125, 0.6562, 0.3125, 0.6562, 0.25, 0.6875, 0.2728, 0.7052, 0.3125, 0.6875, 0.3125, 0.7188, 0.1514, 0.75, 0.1484, 0.75, 0.1499, 0.7188, 0.1573, 0.8237, 0.125, 0.8438, 0.0995, 0.8438, 0.125, 0.6562, 0.1004, 0.6756, 0.125, 0.6562, 0.125, 0.7812, 0.1514, 0.8078, 0.1593, 0.8125, 0.1473, 0.8125, 0.1835, 0.7812, 0.1573, 0.6875, 0.1487, 0.6917, 0.1595, 0.7188, 0.1514, 0.7188, 0.1573, 0.6875, 0.1835, 0.6756, 0.125, 0.6875, 0.1487, 0.6875, 0.1835, 0.685, 0.1875, 0.6562, 0.1875, 0.6562, 0.125, 0.75, 0.1484, 0.7812, 0.1514, 0.7812, 0.1573, 0.75, 0.1499, 0.8438, 0.0995, 0.8496, 0.09392, 0.875, 0.1065, 0.875, 0.125, 0.8438, 0.125])
_ca = me_cylinder_002.color_attributes.new('Col', 'BYTE_COLOR', 'CORNER')
_ca.data.foreach_set('color', [0.0, 0.2159, 1.0, 1.0, 0.0, 0.2159, 1.0, 1.0, 0.0, 0.2159, 1.0, 1.0, 0.0, 0.2159, 1.0, 1.0, 0.0, 0.2159, 1.0, 1.0, 0.0, 0.2159, 1.0, 1.0, 0.0, 0.2159, 1.0, 1.0, 0.0, 0.2159, 1.0, 1.0, 0.0, 0.2159, 1.0, 1.0, 0.0, 0.2159, 1.0, 1.0, 0.0, 0.2159, 1.0, 1.0, 0.0, 0.2159, 1.0, 1.0, 0.0, 0.2159, 1.0, 1.0, 0.0, 0.2159, 1.0, 1.0, 0.0, 0.2159, 1.0, 1.0, 0.0, 0.2159, 1.0, 1.0, 0.0, 0.2159, 1.0, 1.0, 0.0, 0.2159, 1.0, 1.0, 0.0, 0.2159, 1.0, 1.0, 0.0, 0.2159, 1.0, 1.0, 0.0, 0.2159, 1.0, 1.0, 0.0, 0.2159, 1.0, 1.0, 0.0, 0.2159, 1.0, 1.0, 0.0, 0.2159, 1.0, 1.0, 0.0, 0.2159, 1.0, 1.0, 0.0, 0.2159, 1.0, 1.0, 1.0, 1.0, 1.0, 1.0, 1.0, 1.0, 1.0, 1.0, 1.0, 1.0, 1.0, 1.0, 1.0, 1.0, 1.0, 1.0, 1.0, 1.0, 1.0, 1.0, 1.0, 1.0, 1.0, 1.0, 1.0, 1.0, 1.0, 1.0, 1.0, 1.0, 1.0, 1.0, 1.0, 1.0, 1.0, 1.0, 1.0, 1.0, 1.0, 1.0, 1.0, 1.0, 1.0, 1.0, 1.0, 1.0, 1.0, 1.0, 1.0, 1.0, 1.0, 1.0, 1.0, 1.0, 1.0, 1.0, 1.0, 1.0, 1.0, 1.0, 1.0, 1.0, 1.0, 1.0, 1.0, 1.0, 1.0, 1.0, 1.0, 1.0, 1.0, 1.0, 1.0, 1.0, 1.0, 1.0, 1.0, 1.0, 1.0, 1.0, 1.0, 1.0, 1.0, 1.0, 1.0, 1.0, 1.0, 1.0, 1.0, 1.0, 1.0, 1.0, 1.0, 1.0, 1.0, 1.0, 1.0, 1.0, 1.0, 1.0, 1.0, 1.0, 1.0, 1.0, 1.0, 1.0, 1.0, 1.0, 1.0, 1.0, 1.0, 1.0, 1.0, 1.0, 1.0, 1.0, 1.0, 1.0, 1.0, 1.0, 1.0, 1.0, 1.0, 1.0, 1.0, 1.0, 1.0, 1.0, 1.0, 1.0, 1.0, 1.0, 1.0, 1.0, 1.0, 1.0, 1.0, 1.0, 1.0, 1.0, 1.0, 1.0, 1.0, 1.0, 1.0, 1.0, 1.0, 1.0, 1.0, 1.0, 1.0, 1.0, 1.0, 1.0, 1.0, 1.0, 1.0, 1.0, 1.0, 1.0, 1.0, 1.0, 1.0, 1.0, 1.0, 1.0, 1.0, 1.0, 0.0, 0.2159, 1.0, 1.0, 0.0, 0.2159, 1.0, 1.0, 0.0, 0.2159, 1.0, 1.0, 0.0, 0.2159, 1.0, 1.0, 0.0, 0.2159, 1.0, 1.0, 0.0, 0.2159, 1.0, 1.0, 0.0, 0.2159, 1.0, 1.0, 0.0, 0.2159, 1.0, 1.0, 0.0, 0.2159, 1.0, 1.0, 0.0, 0.2159, 1.0, 1.0, 0.0, 0.2159, 1.0, 1.0, 0.0, 0.2159, 1.0, 1.0, 0.0, 0.2159, 1.0, 1.0, 1.0, 1.0, 1.0, 1.0, 1.0, 1.0, 1.0, 1.0, 1.0, 1.0, 1.0, 1.0, 1.0, 1.0, 1.0, 1.0, 1.0, 1.0, 1.0, 1.0, 1.0, 1.0, 1.0, 1.0, 1.0, 1.0, 1.0, 1.0, 1.0, 1.0, 1.0, 1.0, 1.0, 1.0, 1.0, 1.0, 1.0, 1.0, 1.0, 1.0, 1.0, 1.0, 1.0, 1.0, 1.0, 1.0, 1.0, 1.0, 1.0, 1.0, 1.0, 1.0, 1.0, 1.0, 1.0, 1.0, 1.0, 1.0, 1.0, 1.0, 1.0, 1.0, 1.0, 1.0, 1.0, 1.0, 1.0, 1.0, 0.0, 0.2159, 1.0, 1.0, 0.0, 0.2159, 1.0, 1.0, 0.0, 0.2159, 1.0, 1.0, 0.0, 0.2159, 1.0, 1.0, 0.0, 0.2159, 1.0, 1.0, 1.0, 1.0, 1.0, 1.0, 1.0, 1.0, 1.0, 1.0, 1.0, 1.0, 1.0, 1.0, 1.0, 1.0, 1.0, 1.0, 1.0, 1.0, 1.0, 1.0, 1.0, 1.0, 1.0, 1.0, 1.0, 1.0, 1.0, 1.0, 1.0, 1.0, 1.0, 1.0, 1.0, 1.0, 1.0, 1.0, 1.0, 1.0, 1.0, 1.0, 1.0, 1.0, 1.0, 1.0, 1.0, 1.0, 1.0, 1.0, 1.0, 1.0, 1.0, 1.0, 1.0, 1.0, 1.0, 1.0, 1.0, 1.0, 1.0, 1.0, 1.0, 1.0, 1.0, 1.0, 1.0, 1.0, 1.0, 1.0, 1.0, 1.0, 1.0, 1.0, 1.0, 1.0, 1.0, 1.0, 1.0, 1.0, 1.0, 1.0, 1.0, 1.0, 1.0, 1.0, 1.0, 1.0, 1.0, 1.0, 0.0, 0.2159, 1.0, 1.0, 0.0, 0.2159, 1.0, 1.0, 0.0, 0.2159, 1.0, 1.0, 0.0, 0.2159, 1.0, 1.0, 0.0, 0.2159, 1.0, 1.0, 0.0, 0.2159, 1.0, 1.0, 0.0, 0.2159, 1.0, 1.0, 0.0, 0.2159, 1.0, 1.0, 0.0, 0.2159, 1.0, 1.0, 0.0, 0.2159, 1.0, 1.0, 0.0, 0.2159, 1.0, 1.0, 0.0, 0.2159, 1.0, 1.0, 0.0, 0.2159, 1.0, 1.0, 0.0, 0.2159, 1.0, 1.0, 0.0, 0.2159, 1.0, 1.0, 0.0, 0.2159, 1.0, 1.0, 1.0, 1.0, 1.0, 1.0, 1.0, 1.0, 1.0, 1.0, 1.0, 1.0, 1.0, 1.0, 1.0, 1.0, 1.0, 1.0, 1.0, 1.0, 1.0, 1.0, 1.0, 1.0, 1.0, 1.0, 1.0, 1.0, 1.0, 1.0, 1.0, 1.0, 1.0, 1.0, 1.0, 1.0, 1.0, 1.0, 1.0, 1.0, 1.0, 1.0, 1.0, 1.0, 1.0, 1.0, 1.0, 1.0, 1.0, 1.0, 1.0, 1.0, 1.0, 1.0, 1.0, 1.0, 1.0, 1.0, 1.0, 1.0, 1.0, 1.0, 1.0, 1.0, 1.0, 1.0, 1.0, 1.0, 1.0, 1.0, 1.0, 1.0, 1.0, 1.0, 1.0, 1.0, 1.0, 1.0, 1.0, 1.0, 1.0, 1.0, 1.0, 1.0, 1.0, 1.0, 1.0, 1.0, 1.0, 1.0, 1.0, 1.0, 1.0, 1.0, 1.0, 1.0, 1.0, 1.0, 1.0, 1.0, 1.0, 1.0, 1.0, 1.0, 1.0, 1.0, 1.0, 1.0, 1.0, 1.0, 1.0, 1.0, 1.0, 1.0, 1.0, 1.0, 1.0, 1.0, 1.0, 1.0, 1.0, 1.0, 1.0, 1.0, 1.0, 1.0, 1.0, 1.0, 1.0, 1.0, 1.0, 1.0, 1.0, 1.0, 1.0, 1.0, 1.0, 1.0, 1.0, 1.0, 1.0, 1.0, 1.0, 1.0, 1.0, 1.0, 1.0, 1.0, 1.0, 1.0, 1.0, 1.0, 1.0, 1.0, 1.0, 1.0, 1.0, 1.0, 1.0, 1.0, 1.0, 1.0, 1.0, 1.0, 1.0, 1.0, 1.0, 1.0, 1.0, 1.0, 1.0, 1.0, 1.0, 1.0, 1.0, 1.0, 1.0, 1.0, 1.0, 1.0, 1.0, 1.0, 1.0, 1.0, 1.0, 1.0, 1.0, 1.0, 1.0, 1.0, 1.0, 1.0, 1.0, 1.0, 1.0, 1.0, 1.0, 1.0, 1.0, 1.0, 1.0, 1.0, 1.0, 1.0, 1.0, 1.0, 1.0, 1.0, 1.0, 1.0, 1.0, 1.0, 1.0, 1.0, 0.0, 0.2159, 1.0, 1.0, 0.0, 0.2159, 1.0, 1.0, 0.0, 0.2159, 1.0, 1.0, 0.0, 0.2159, 1.0, 1.0, 0.0, 0.2159, 1.0, 1.0, 0.0, 0.2159, 1.0, 1.0, 0.0, 0.2159, 1.0, 1.0, 0.0, 0.2159, 1.0, 1.0, 0.0, 0.2159, 1.0, 1.0, 0.0, 0.2159, 1.0, 1.0, 0.0, 0.2159, 1.0, 1.0, 0.0, 0.2159, 1.0, 1.0, 0.0, 0.2159, 1.0, 1.0, 0.0, 0.2159, 1.0, 1.0, 0.0, 0.2159, 1.0, 1.0, 0.0, 0.2159, 1.0, 1.0, 0.0, 0.2159, 1.0, 1.0, 0.0, 0.2159, 1.0, 1.0, 0.0, 0.2159, 1.0, 1.0, 0.0, 0.2159, 1.0, 1.0, 0.0, 0.2159, 1.0, 1.0, 0.0, 0.2159, 1.0, 1.0, 0.0, 0.2159, 1.0, 1.0, 0.0, 0.2159, 1.0, 1.0, 0.0, 0.2159, 1.0, 1.0, 0.0, 0.2159, 1.0, 1.0, 0.0, 0.2159, 1.0, 1.0, 0.0, 0.2159, 1.0, 1.0, 0.0, 0.2159, 1.0, 1.0, 0.0, 0.2159, 1.0, 1.0, 1.0, 1.0, 1.0, 1.0, 1.0, 1.0, 1.0, 1.0, 1.0, 1.0, 1.0, 1.0, 1.0, 1.0, 1.0, 1.0, 1.0, 1.0, 1.0, 1.0, 1.0, 1.0, 1.0, 1.0, 1.0, 1.0, 1.0, 1.0, 1.0, 1.0, 1.0, 1.0, 1.0, 1.0, 1.0, 1.0, 1.0, 1.0, 1.0, 1.0, 1.0, 1.0, 1.0, 1.0, 1.0, 1.0, 1.0, 1.0, 1.0, 1.0, 1.0, 1.0, 1.0, 1.0, 1.0, 1.0, 1.0, 1.0, 1.0, 1.0, 1.0, 1.0, 1.0, 1.0, 1.0, 1.0, 1.0, 1.0, 1.0, 1.0, 1.0, 1.0, 1.0, 1.0, 1.0, 1.0, 1.0, 1.0, 1.0, 1.0, 1.0, 1.0, 1.0, 1.0, 1.0, 1.0, 1.0, 1.0, 1.0, 1.0, 1.0, 1.0, 1.0, 1.0, 1.0, 1.0, 1.0, 1.0, 1.0, 1.0, 1.0, 1.0, 1.0, 1.0, 1.0, 1.0, 1.0, 1.0, 1.0, 1.0, 1.0, 1.0, 1.0, 1.0, 1.0, 1.0, 1.0, 1.0, 1.0, 1.0, 1.0, 1.0, 1.0, 1.0, 1.0, 1.0, 1.0, 1.0, 1.0, 1.0, 1.0, 1.0, 1.0, 1.0, 1.0, 1.0, 1.0, 1.0, 1.0, 1.0, 1.0, 1.0, 1.0, 1.0, 1.0, 1.0, 1.0, 1.0, 0.0, 0.2159, 1.0, 1.0, 0.0, 0.2159, 1.0, 1.0, 0.0, 0.2159, 1.0, 1.0, 0.0, 0.2159, 1.0, 1.0, 0.0, 0.2159, 1.0, 1.0, 0.0, 0.2159, 1.0, 1.0, 0.0, 0.2159, 1.0, 1.0, 0.0, 0.2159, 1.0, 1.0, 0.0, 0.2159, 1.0, 1.0, 0.0, 0.2159, 1.0, 1.0, 0.0, 0.2159, 1.0, 1.0, 0.0, 0.2159, 1.0, 1.0, 0.0, 0.2159, 1.0, 1.0, 0.0, 0.2159, 1.0, 1.0, 0.0, 0.2159, 1.0, 1.0, 0.0, 0.2159, 1.0, 1.0, 0.0, 0.2159, 1.0, 1.0, 0.0, 0.2159, 1.0, 1.0, 0.0, 0.2159, 1.0, 1.0, 0.0, 0.2159, 1.0, 1.0, 0.0, 0.2159, 1.0, 1.0, 0.0, 0.2159, 1.0, 1.0, 0.0, 0.2159, 1.0, 1.0, 0.0, 0.2159, 1.0, 1.0, 0.0, 0.2159, 1.0, 1.0, 0.0, 0.2159, 1.0, 1.0, 0.0, 0.2159, 1.0, 1.0, 0.0, 0.2159, 1.0, 1.0, 0.0, 0.2159, 1.0, 1.0, 0.0, 0.2159, 1.0, 1.0, 0.0, 0.2159, 1.0, 1.0, 0.0, 0.2159, 1.0, 1.0, 0.0, 0.2159, 1.0, 1.0, 0.0, 0.2159, 1.0, 1.0, 0.0, 0.2159, 1.0, 1.0, 0.0, 0.2159, 1.0, 1.0, 0.0, 0.2159, 1.0, 1.0, 0.0, 0.2159, 1.0, 1.0, 0.0, 0.2159, 1.0, 1.0, 0.0, 0.2159, 1.0, 1.0, 0.0, 0.2159, 1.0, 1.0, 0.0, 0.2159, 1.0, 1.0, 0.0, 0.2159, 1.0, 1.0, 0.0, 0.2159, 1.0, 1.0, 0.0, 0.2159, 1.0, 1.0, 0.0, 0.2159, 1.0, 1.0, 0.0, 0.2159, 1.0, 1.0, 0.0, 0.2159, 1.0, 1.0, 0.0, 0.2159, 1.0, 1.0, 0.0, 0.2159, 1.0, 1.0, 0.0, 0.2159, 1.0, 1.0, 0.0, 0.2159, 1.0, 1.0, 0.0, 0.2159, 1.0, 1.0, 0.0, 0.2159, 1.0, 1.0, 0.0, 0.2159, 1.0, 1.0, 0.0, 0.2159, 1.0, 1.0, 0.0, 0.2159, 1.0, 1.0, 0.0, 0.2159, 1.0, 1.0, 0.0, 0.2159, 1.0, 1.0, 0.0, 0.2159, 1.0, 1.0, 0.0, 0.2159, 1.0, 1.0, 0.0, 0.2159, 1.0, 1.0, 0.0, 0.2159, 1.0, 1.0, 0.0, 0.2159, 1.0, 1.0, 0.0, 0.2159, 1.0, 1.0, 0.0, 0.2159, 1.0, 1.0, 0.0, 0.2159, 1.0, 1.0, 0.0, 0.2159, 1.0, 1.0, 0.0, 0.2159, 1.0, 1.0, 0.0, 0.2159, 1.0, 1.0, 0.0, 0.2159, 1.0, 1.0, 0.0, 0.2159, 1.0, 1.0, 0.0, 0.2159, 1.0, 1.0, 0.0, 0.2159, 1.0, 1.0, 0.0, 0.2159, 1.0, 1.0, 0.0, 0.2159, 1.0, 1.0, 0.0, 0.2159, 1.0, 1.0, 0.0, 0.2159, 1.0, 1.0, 0.0, 0.2159, 1.0, 1.0, 0.0, 0.2159, 1.0, 1.0, 0.0, 0.2159, 1.0, 1.0, 0.0, 0.2159, 1.0, 1.0, 0.0, 0.2159, 1.0, 1.0, 0.0, 0.2159, 1.0, 1.0, 0.0, 0.2159, 1.0, 1.0, 0.0, 0.2159, 1.0, 1.0, 0.0, 0.2159, 1.0, 1.0, 0.0, 0.2159, 1.0, 1.0, 0.0, 0.2159, 1.0, 1.0, 0.0, 0.2159, 1.0, 1.0, 0.0, 0.2159, 1.0, 1.0, 0.0, 0.2159, 1.0, 1.0, 0.0, 0.2159, 1.0, 1.0, 0.0, 0.2159, 1.0, 1.0, 0.0, 0.2159, 1.0, 1.0, 0.0, 0.2159, 1.0, 1.0, 0.0, 0.2159, 1.0, 1.0, 0.0, 0.2159, 1.0, 1.0, 0.0, 0.2159, 1.0, 1.0, 0.0, 0.2159, 1.0, 1.0, 0.0, 0.2159, 1.0, 1.0, 0.0, 0.2159, 1.0, 1.0, 0.0, 0.2159, 1.0, 1.0, 0.0, 0.2159, 1.0, 1.0, 0.0, 0.2159, 1.0, 1.0, 0.0, 0.2159, 1.0, 1.0, 0.0, 0.2159, 1.0, 1.0, 0.0, 0.2159, 1.0, 1.0, 0.0, 0.2159, 1.0, 1.0, 0.0, 0.2159, 1.0, 1.0, 0.0, 0.2159, 1.0, 1.0, 0.0, 0.2159, 1.0, 1.0, 0.0, 0.2159, 1.0, 1.0, 0.0, 0.2159, 1.0, 1.0, 0.0, 0.2159, 1.0, 1.0, 0.0, 0.2159, 1.0, 1.0, 0.0, 0.2159, 1.0, 1.0, 0.0, 0.2159, 1.0, 1.0, 0.0, 0.2159, 1.0, 1.0, 0.0, 0.2159, 1.0, 1.0, 0.0, 0.2159, 1.0, 1.0, 0.0, 0.2159, 1.0, 1.0, 0.0, 0.2159, 1.0, 1.0, 0.0, 0.2159, 1.0, 1.0, 0.0, 0.2159, 1.0, 1.0, 0.0, 0.2159, 1.0, 1.0, 0.0, 0.2159, 1.0, 1.0, 0.0, 0.2159, 1.0, 1.0, 0.0, 0.2159, 1.0, 1.0, 0.0, 0.2159, 1.0, 1.0, 0.0, 0.2159, 1.0, 1.0, 0.0, 0.2159, 1.0, 1.0, 0.0, 0.2159, 1.0, 1.0, 0.0, 0.2159, 1.0, 1.0, 0.0, 0.2159, 1.0, 1.0, 0.0, 0.2159, 1.0, 1.0, 0.0, 0.2159, 1.0, 1.0, 0.0, 0.2159, 1.0, 1.0, 0.0, 0.2159, 1.0, 1.0, 0.0, 0.2159, 1.0, 1.0, 0.0, 0.2159, 1.0, 1.0, 0.0, 0.2159, 1.0, 1.0, 0.0, 0.2159, 1.0, 1.0, 0.0, 0.2159, 1.0, 1.0, 0.0, 0.2159, 1.0, 1.0, 0.0, 0.2159, 1.0, 1.0, 0.0, 0.2159, 1.0, 1.0, 0.0, 0.2159, 1.0, 1.0, 0.0, 0.2159, 1.0, 1.0, 0.0, 0.2159, 1.0, 1.0, 0.0, 0.2159, 1.0, 1.0, 0.0, 0.2159, 1.0, 1.0, 0.0, 0.2159, 1.0, 1.0, 0.0, 0.2159, 1.0, 1.0, 0.0, 0.2159, 1.0, 1.0, 0.0, 0.2159, 1.0, 1.0, 0.0, 0.2159, 1.0, 1.0, 0.0, 0.2159, 1.0, 1.0, 0.0, 0.2159, 1.0, 1.0, 0.0, 0.2159, 1.0, 1.0, 0.0, 0.2159, 1.0, 1.0, 0.0, 0.2159, 1.0, 1.0, 0.0, 0.2159, 1.0, 1.0, 0.0, 0.2159, 1.0, 1.0, 0.0, 0.2159, 1.0, 1.0, 0.0, 0.2159, 1.0, 1.0, 0.0, 0.2159, 1.0, 1.0, 0.0, 0.2159, 1.0, 1.0, 0.0, 0.2159, 1.0, 1.0, 0.0, 0.2159, 1.0, 1.0, 0.0, 0.2159, 1.0, 1.0, 0.0, 0.2159, 1.0, 1.0, 0.0, 0.2159, 1.0, 1.0, 0.0, 0.2159, 1.0, 1.0, 0.0, 0.2159, 1.0, 1.0, 0.0, 0.2159, 1.0, 1.0, 0.0, 0.2159, 1.0, 1.0, 0.0, 0.2159, 1.0, 1.0, 0.0, 0.2159, 1.0, 1.0, 0.0, 0.2159, 1.0, 1.0, 0.0, 0.2159, 1.0, 1.0, 0.0, 0.2159, 1.0, 1.0, 0.0, 0.2159, 1.0, 1.0, 0.0, 0.2159, 1.0, 1.0, 0.0, 0.2159, 1.0, 1.0, 0.0, 0.2159, 1.0, 1.0, 0.0, 0.2159, 1.0, 1.0, 0.0, 0.2159, 1.0, 1.0, 0.0, 0.2159, 1.0, 1.0, 0.0, 0.2159, 1.0, 1.0, 0.0, 0.2159, 1.0, 1.0, 0.0, 0.2159, 1.0, 1.0, 0.0, 0.2159, 1.0, 1.0, 0.0, 0.2159, 1.0, 1.0, 0.0, 0.2159, 1.0, 1.0, 0.0, 0.2159, 1.0, 1.0, 0.0, 0.2159, 1.0, 1.0, 0.0, 0.2159, 1.0, 1.0, 0.0, 0.2159, 1.0, 1.0, 0.0, 0.2159, 1.0, 1.0, 0.0, 0.2159, 1.0, 1.0, 0.0, 0.2159, 1.0, 1.0, 0.0, 0.2159, 1.0, 1.0, 0.0, 0.2159, 1.0, 1.0, 0.0, 0.2159, 1.0, 1.0, 0.0, 0.2159, 1.0, 1.0, 0.0, 0.2159, 1.0, 1.0, 0.0, 0.2159, 1.0, 1.0, 0.0, 0.2159, 1.0, 1.0, 0.0, 0.2159, 1.0, 1.0, 0.0, 0.2159, 1.0, 1.0, 0.0, 0.2159, 1.0, 1.0, 0.0, 0.2159, 1.0, 1.0, 0.0, 0.2159, 1.0, 1.0, 0.0, 0.2159, 1.0, 1.0, 0.0, 0.2159, 1.0, 1.0, 0.0, 0.2159, 1.0, 1.0, 0.0, 0.2159, 1.0, 1.0, 0.0, 0.2159, 1.0, 1.0, 0.0, 0.2159, 1.0, 1.0, 0.0, 0.2159, 1.0, 1.0, 0.0, 0.2159, 1.0, 1.0, 0.0, 0.2159, 1.0, 1.0, 0.0, 0.2159, 1.0, 1.0, 0.0, 0.2159, 1.0, 1.0, 0.0, 0.2159, 1.0, 1.0, 0.0, 0.2159, 1.0, 1.0, 0.0, 0.2159, 1.0, 1.0, 0.0, 0.2159, 1.0, 1.0, 0.0, 0.2159, 1.0, 1.0, 0.0, 0.2159, 1.0, 1.0, 0.0, 0.2159, 1.0, 1.0, 0.0, 0.2159, 1.0, 1.0, 0.0, 0.2159, 1.0, 1.0, 0.0, 0.2159, 1.0, 1.0, 0.0, 0.2159, 1.0, 1.0, 0.0, 0.2159, 1.0, 1.0, 0.0, 0.2159, 1.0, 1.0, 0.0, 0.2159, 1.0, 1.0, 0.0, 0.2159, 1.0, 1.0, 0.0, 0.2159, 1.0, 1.0, 0.0, 0.2159, 1.0, 1.0, 0.0, 0.2159, 1.0, 1.0, 0.0, 0.2159, 1.0, 1.0, 0.0, 0.2159, 1.0, 1.0, 0.0, 0.2159, 1.0, 1.0, 0.0, 0.2159, 1.0, 1.0, 0.0, 0.2159, 1.0, 1.0, 0.0, 0.2159, 1.0, 1.0, 0.0, 0.2159, 1.0, 1.0, 0.0, 0.2159, 1.0, 1.0, 0.0, 0.2159, 1.0, 1.0, 0.0, 0.2159, 1.0, 1.0, 0.0, 0.2159, 1.0, 1.0, 0.0, 0.2159, 1.0, 1.0, 0.0, 0.2159, 1.0, 1.0, 0.0, 0.2159, 1.0, 1.0, 0.0, 0.2159, 1.0, 1.0, 0.0, 0.2159, 1.0, 1.0, 0.0, 0.2159, 1.0, 1.0, 0.0, 0.2159, 1.0, 1.0, 0.0, 0.2159, 1.0, 1.0, 0.0, 0.2159, 1.0, 1.0, 0.0, 0.2159, 1.0, 1.0, 0.0, 0.2159, 1.0, 1.0, 0.0, 0.2159, 1.0, 1.0, 0.0, 0.2159, 1.0, 1.0, 0.0, 0.2159, 1.0, 1.0, 0.0, 0.2159, 1.0, 1.0, 0.0, 0.2159, 1.0, 1.0, 0.0, 0.2159, 1.0, 1.0, 0.0, 0.2159, 1.0, 1.0, 0.0, 0.2159, 1.0, 1.0, 0.0, 0.2159, 1.0, 1.0, 0.0, 0.2159, 1.0, 1.0, 0.0, 0.2159, 1.0, 1.0, 0.0, 0.2159, 1.0, 1.0, 0.0, 0.2159, 1.0, 1.0, 0.0, 0.2159, 1.0, 1.0, 0.0, 0.2159, 1.0, 1.0, 0.0, 0.2159, 1.0, 1.0, 0.0, 0.2159, 1.0, 1.0, 0.0, 0.2159, 1.0, 1.0, 0.0, 0.2159, 1.0, 1.0, 0.0, 0.2159, 1.0, 1.0, 0.0, 0.2159, 1.0, 1.0, 0.0, 0.2159, 1.0, 1.0, 0.0, 0.2159, 1.0, 1.0, 0.0, 0.2159, 1.0, 1.0, 0.0, 0.2159, 1.0, 1.0, 0.0, 0.2159, 1.0, 1.0, 0.0, 0.2159, 1.0, 1.0, 0.0, 0.2159, 1.0, 1.0, 0.0, 0.2159, 1.0, 1.0, 0.0, 0.2159, 1.0, 1.0, 0.0, 0.2159, 1.0, 1.0, 0.0, 0.2159, 1.0, 1.0, 0.0, 0.2159, 1.0, 1.0, 0.0, 0.2159, 1.0, 1.0, 0.0, 0.2159, 1.0, 1.0, 0.0, 0.2159, 1.0, 1.0, 0.0, 0.2159, 1.0, 1.0, 0.0, 0.2159, 1.0, 1.0, 0.0, 0.2159, 1.0, 1.0, 0.0, 0.2159, 1.0, 1.0, 0.0, 0.2159, 1.0, 1.0, 0.0, 0.2159, 1.0, 1.0, 0.0, 0.2159, 1.0, 1.0, 0.0, 0.2159, 1.0, 1.0, 0.0, 0.2159, 1.0, 1.0, 0.0, 0.2159, 1.0, 1.0, 0.0, 0.2159, 1.0, 1.0, 0.0, 0.2159, 1.0, 1.0, 0.0, 0.2159, 1.0, 1.0, 0.0, 0.2159, 1.0, 1.0, 0.0, 0.2159, 1.0, 1.0, 0.0, 0.2159, 1.0, 1.0, 0.0, 0.2159, 1.0, 1.0, 0.0, 0.2159, 1.0, 1.0, 0.0, 0.2159, 1.0, 1.0, 0.0, 0.2159, 1.0, 1.0, 0.0, 0.2159, 1.0, 1.0, 0.0, 0.2159, 1.0, 1.0, 0.0, 0.2159, 1.0, 1.0, 0.0, 0.2159, 1.0, 1.0, 0.0, 0.2159, 1.0, 1.0, 0.0, 0.2159, 1.0, 1.0, 0.0, 0.2159, 1.0, 1.0, 0.0, 0.2159, 1.0, 1.0, 0.0, 0.2159, 1.0, 1.0, 0.0, 0.2159, 1.0, 1.0, 0.0, 0.2159, 1.0, 1.0, 0.0, 0.2159, 1.0, 1.0, 0.0, 0.2159, 1.0, 1.0, 0.0, 0.2159, 1.0, 1.0, 0.0, 0.2159, 1.0, 1.0, 0.0, 0.2159, 1.0, 1.0, 0.0, 0.2159, 1.0, 1.0, 0.0, 0.2159, 1.0, 1.0, 0.0, 0.2159, 1.0, 1.0, 0.0, 0.2159, 1.0, 1.0, 0.0, 0.2159, 1.0, 1.0, 0.0, 0.2159, 1.0, 1.0, 0.0, 0.2159, 1.0, 1.0, 0.0, 0.2159, 1.0, 1.0, 0.0, 0.2159, 1.0, 1.0, 0.0, 0.2159, 1.0, 1.0, 0.0, 0.2159, 1.0, 1.0, 0.0, 0.2159, 1.0, 1.0, 0.0, 0.2159, 1.0, 1.0, 0.0, 0.2159, 1.0, 1.0, 0.0, 0.2159, 1.0, 1.0, 0.0, 0.2159, 1.0, 1.0, 0.0, 0.2159, 1.0, 1.0, 0.0, 0.2159, 1.0, 1.0, 0.0, 0.2159, 1.0, 1.0, 0.0, 0.2159, 1.0, 1.0, 0.0, 0.2159, 1.0, 1.0, 0.0, 0.2159, 1.0, 1.0, 0.0, 0.2159, 1.0, 1.0, 0.0, 0.2159, 1.0, 1.0, 0.0, 0.2159, 1.0, 1.0, 0.0, 0.2159, 1.0, 1.0, 0.0, 0.2159, 1.0, 1.0, 0.0, 0.2159, 1.0, 1.0, 0.0, 0.2159, 1.0, 1.0, 0.0, 0.2159, 1.0, 1.0, 0.0, 0.2159, 1.0, 1.0, 0.0, 0.2159, 1.0, 1.0, 0.0, 0.2159, 1.0, 1.0, 0.0, 0.2159, 1.0, 1.0, 0.0, 0.2159, 1.0, 1.0, 0.0, 0.2159, 1.0, 1.0, 0.0, 0.2159, 1.0, 1.0, 0.0, 0.2159, 1.0, 1.0, 0.0, 0.2159, 1.0, 1.0, 0.0, 0.2159, 1.0, 1.0, 0.0, 0.2159, 1.0, 1.0, 0.0, 0.2159, 1.0, 1.0, 0.0, 0.2159, 1.0, 1.0, 0.0, 0.2159, 1.0, 1.0, 0.0, 0.2159, 1.0, 1.0, 0.0, 0.2159, 1.0, 1.0, 0.0, 0.2159, 1.0, 1.0, 0.0, 0.2159, 1.0, 1.0, 0.0, 0.2159, 1.0, 1.0, 0.0, 0.2159, 1.0, 1.0, 0.0, 0.2159, 1.0, 1.0, 0.0, 0.2159, 1.0, 1.0, 0.0, 0.2159, 1.0, 1.0, 0.0, 0.2159, 1.0, 1.0, 0.0, 0.2159, 1.0, 1.0, 0.0, 0.2159, 1.0, 1.0, 0.0, 0.2159, 1.0, 1.0, 0.0, 0.2159, 1.0, 1.0, 0.0, 0.2159, 1.0, 1.0, 0.0, 0.2159, 1.0, 1.0, 0.0, 0.2159, 1.0, 1.0, 0.0, 0.2159, 1.0, 1.0, 0.0, 0.2159, 1.0, 1.0, 0.0, 0.2159, 1.0, 1.0, 0.0, 0.2159, 1.0, 1.0, 0.0, 0.2159, 1.0, 1.0, 0.0, 0.2159, 1.0, 1.0, 0.0, 0.2159, 1.0, 1.0, 0.0, 0.2159, 1.0, 1.0, 0.0, 0.2159, 1.0, 1.0, 0.0, 0.2159, 1.0, 1.0, 0.0, 0.2159, 1.0, 1.0, 0.0, 0.2159, 1.0, 1.0, 0.0, 0.2159, 1.0, 1.0, 0.0, 0.2159, 1.0, 1.0, 0.0, 0.2159, 1.0, 1.0, 0.0, 0.2159, 1.0, 1.0, 0.0, 0.2159, 1.0, 1.0, 0.0, 0.2159, 1.0, 1.0, 0.0, 0.2159, 1.0, 1.0, 0.0, 0.2159, 1.0, 1.0, 0.0, 0.2159, 1.0, 1.0, 0.0, 0.2159, 1.0, 1.0, 0.0, 0.2159, 1.0, 1.0, 0.0, 0.2159, 1.0, 1.0, 0.0, 0.2159, 1.0, 1.0, 0.0, 0.2159, 1.0, 1.0, 0.0, 0.2159, 1.0, 1.0, 0.0, 0.2159, 1.0, 1.0, 0.0, 0.2159, 1.0, 1.0, 0.0, 0.2159, 1.0, 1.0, 0.0, 0.2159, 1.0, 1.0, 0.0, 0.2159, 1.0, 1.0, 0.0, 0.2159, 1.0, 1.0, 0.0, 0.2159, 1.0, 1.0, 0.0, 0.2159, 1.0, 1.0, 0.0, 0.2159, 1.0, 1.0, 0.0, 0.2159, 1.0, 1.0])
me_cylinder_002.use_remesh_fix_poles = True
me_cylinder_002.use_remesh_preserve_attributes = False
me_cylinder_002.use_mirror_vertex_groups = False
me_cylinder_002.use_paint_bone_selection = False
me_cylinder_002.use_paint_mask = True
me_cylinder_002.update()

# ---- objects
ob_thumb = bpy.data.objects.new('Thumb', me_cylinder_002)

# ---- transforms, parenting, visibility, modifiers, constraints
ob_thumb.location = (0.0, 0.0, 0.0)
ob_thumb.lineart.crease_threshold = 0.0

# ---- collection membership
col_collection.objects.link(ob_thumb)

# ---- scene / render settings (as saved in the file)
scene.frame_start = 1; scene.frame_end = 250; scene.frame_set(1)
scene.render.engine = 'BLENDER_EEVEE_NEXT'
scene.cycles.use_denoising = False
scene.cycles.samples = 128
scene.cycles.sampling_pattern = 'TABULATED_SOBOL'
scene.cycles.use_adaptive_sampling = False
scene.cycles.use_light_tree = False
scene.view_settings.view_transform = 'Filmic'
bpy.context.view_layer.update()

# ---- added for rendering (the .blend has no active camera and no usable light): camera, sun
cam_auto = bpy.data.cameras.new('AutoCamera')
cam_auto.lens = 50.0
cam_auto.sensor_width = 36.0
cam_auto.clip_end = 1000.0
ob_auto_camera = bpy.data.objects.new('AutoCamera', cam_auto)
scene.collection.objects.link(ob_auto_camera)
ob_auto_camera.location = (0.686092, -0.841087, 0.439516)
ob_auto_camera.rotation_euler = (1.09748, -7.21219e-08, 0.694738)
scene.camera = ob_auto_camera
light_auto_sun = bpy.data.lights.new('AutoSun', 'SUN')
light_auto_sun.energy = 3.0
light_auto_sun.angle = 0.0523599
ob_auto_sun = bpy.data.objects.new('AutoSun', light_auto_sun)
scene.collection.objects.link(ob_auto_sun)
ob_auto_sun.rotation_euler = (0.872665, 0.174533, 0.523599)
bpy.context.view_layer.update()
